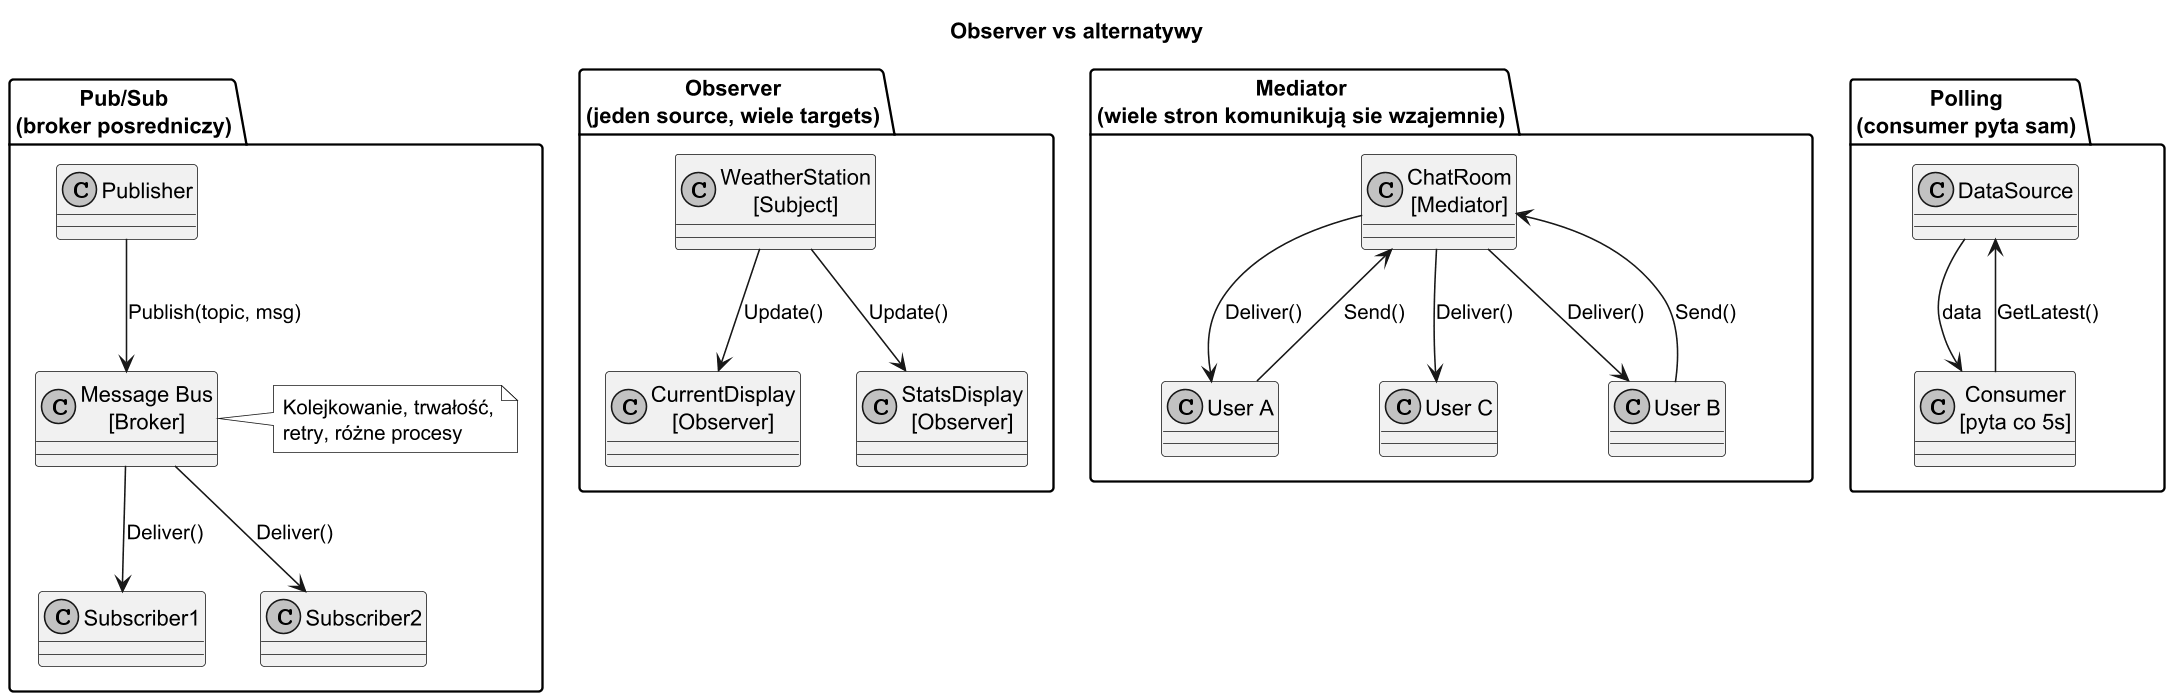

The diagram above was rendered by PlantUML. Its source (embedded in the PNG):
@startuml observer_alternatives
title Observer vs alternatywy

skinparam monochrome true
skinparam dpi 150

package "Observer\n(jeden source, wiele targets)" {
    class WeatherStation_obs as "WeatherStation\n[Subject]"
    class CurrentDisplay_obs as "CurrentDisplay\n[Observer]"
    class StatsDisplay_obs as "StatsDisplay\n[Observer]"

    WeatherStation_obs --> CurrentDisplay_obs : Update()
    WeatherStation_obs --> StatsDisplay_obs : Update()
}

package "Mediator\n(wiele stron komunikują sie wzajemnie)" {
    class ChatRoom as "ChatRoom\n[Mediator]"
    class UserA as "User A"
    class UserB as "User B"
    class UserC as "User C"

    UserA --> ChatRoom : Send()
    UserB --> ChatRoom : Send()
    ChatRoom --> UserA : Deliver()
    ChatRoom --> UserB : Deliver()
    ChatRoom --> UserC : Deliver()
}

package "Pub/Sub\n(broker posredniczy)" {
    class Publisher
    class MessageBus as "Message Bus\n[Broker]"
    class Subscriber1
    class Subscriber2

    Publisher --> MessageBus : Publish(topic, msg)
    MessageBus --> Subscriber1 : Deliver()
    MessageBus --> Subscriber2 : Deliver()

    note right of MessageBus
    Kolejkowanie, trwałość,
    retry, różne procesy
    end note
}

package "Polling\n(consumer pyta sam)" {
    class DataSource
    class ConsumerX as "Consumer\n[pyta co 5s]"

    ConsumerX --> DataSource : GetLatest()
    DataSource --> ConsumerX : data
}

@enduml